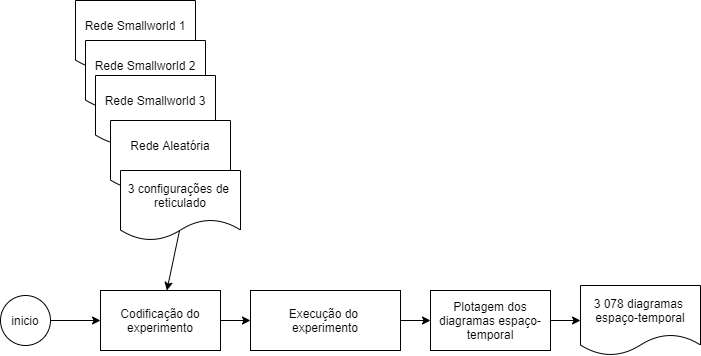

The diagram above was exported from draw.io. Its source (the exported page's mxGraphModel, read from the mxfile embedded in the PNG):
<mxGraphModel dx="828" dy="452" grid="1" gridSize="10" guides="1" tooltips="1" connect="1" arrows="1" fold="1" page="1" pageScale="1" pageWidth="827" pageHeight="1169" math="0" shadow="0">
  <root>
    <mxCell id="0" />
    <mxCell id="1" parent="0" />
    <mxCell id="jKQY0EsO1iVRAuUk30Kc-1" value="inicio" style="ellipse;whiteSpace=wrap;html=1;aspect=fixed;" parent="1" vertex="1">
      <mxGeometry x="110" y="315" width="50" height="50" as="geometry" />
    </mxCell>
    <mxCell id="jKQY0EsO1iVRAuUk30Kc-2" value="Codificação do experimento" style="rounded=0;whiteSpace=wrap;html=1;" parent="1" vertex="1">
      <mxGeometry x="210" y="310" width="120" height="60" as="geometry" />
    </mxCell>
    <mxCell id="jKQY0EsO1iVRAuUk30Kc-3" value="" style="endArrow=classic;html=1;exitX=1;exitY=0.5;exitDx=0;exitDy=0;entryX=0;entryY=0.5;entryDx=0;entryDy=0;" parent="1" source="jKQY0EsO1iVRAuUk30Kc-1" target="jKQY0EsO1iVRAuUk30Kc-2" edge="1">
      <mxGeometry width="50" height="50" relative="1" as="geometry">
        <mxPoint x="410" y="395" as="sourcePoint" />
        <mxPoint x="460" y="345" as="targetPoint" />
      </mxGeometry>
    </mxCell>
    <mxCell id="jKQY0EsO1iVRAuUk30Kc-4" value="Rede Smallworld 1" style="shape=document;whiteSpace=wrap;html=1;boundedLbl=1;" parent="1" vertex="1">
      <mxGeometry x="185" y="20" width="120" height="70" as="geometry" />
    </mxCell>
    <mxCell id="jKQY0EsO1iVRAuUk30Kc-5" value="Rede Smallworld 2" style="shape=document;whiteSpace=wrap;html=1;boundedLbl=1;" parent="1" vertex="1">
      <mxGeometry x="195" y="60" width="120" height="70" as="geometry" />
    </mxCell>
    <mxCell id="jKQY0EsO1iVRAuUk30Kc-6" value="Rede Smallworld 3" style="shape=document;whiteSpace=wrap;html=1;boundedLbl=1;" parent="1" vertex="1">
      <mxGeometry x="205" y="95" width="120" height="70" as="geometry" />
    </mxCell>
    <mxCell id="jKQY0EsO1iVRAuUk30Kc-7" value="Rede Aleatória" style="shape=document;whiteSpace=wrap;html=1;boundedLbl=1;" parent="1" vertex="1">
      <mxGeometry x="220" y="140" width="120" height="70" as="geometry" />
    </mxCell>
    <mxCell id="jKQY0EsO1iVRAuUk30Kc-9" value="" style="endArrow=classic;html=1;exitX=0.492;exitY=0.857;exitDx=0;exitDy=0;exitPerimeter=0;" parent="1" source="tockwwY0zi4PT4HQIr0K-1" target="jKQY0EsO1iVRAuUk30Kc-2" edge="1">
      <mxGeometry width="50" height="50" relative="1" as="geometry">
        <mxPoint x="290" y="270" as="sourcePoint" />
        <mxPoint x="435" y="210" as="targetPoint" />
      </mxGeometry>
    </mxCell>
    <mxCell id="jKQY0EsO1iVRAuUk30Kc-15" value="" style="edgeStyle=orthogonalEdgeStyle;rounded=0;orthogonalLoop=1;jettySize=auto;html=1;" parent="1" source="jKQY0EsO1iVRAuUk30Kc-10" target="jKQY0EsO1iVRAuUk30Kc-12" edge="1">
      <mxGeometry relative="1" as="geometry" />
    </mxCell>
    <mxCell id="jKQY0EsO1iVRAuUk30Kc-10" value="Execução do &lt;br&gt;experimento" style="rounded=0;whiteSpace=wrap;html=1;" parent="1" vertex="1">
      <mxGeometry x="360" y="310" width="150" height="60" as="geometry" />
    </mxCell>
    <mxCell id="jKQY0EsO1iVRAuUk30Kc-11" value="" style="endArrow=classic;html=1;exitX=1;exitY=0.5;exitDx=0;exitDy=0;" parent="1" source="jKQY0EsO1iVRAuUk30Kc-2" target="jKQY0EsO1iVRAuUk30Kc-10" edge="1">
      <mxGeometry width="50" height="50" relative="1" as="geometry">
        <mxPoint x="390" y="250" as="sourcePoint" />
        <mxPoint x="440" y="200" as="targetPoint" />
      </mxGeometry>
    </mxCell>
    <mxCell id="jKQY0EsO1iVRAuUk30Kc-12" value="Plotagem dos diagramas espaço-temporal" style="rounded=0;whiteSpace=wrap;html=1;" parent="1" vertex="1">
      <mxGeometry x="540" y="310" width="120" height="60" as="geometry" />
    </mxCell>
    <mxCell id="jKQY0EsO1iVRAuUk30Kc-16" value="3 078 diagramas&amp;nbsp;&lt;br&gt;espaço-temporal" style="shape=document;whiteSpace=wrap;html=1;boundedLbl=1;" parent="1" vertex="1">
      <mxGeometry x="690" y="305" width="120" height="70" as="geometry" />
    </mxCell>
    <mxCell id="jKQY0EsO1iVRAuUk30Kc-17" value="" style="endArrow=classic;html=1;exitX=1;exitY=0.5;exitDx=0;exitDy=0;entryX=0;entryY=0.5;entryDx=0;entryDy=0;" parent="1" source="jKQY0EsO1iVRAuUk30Kc-12" target="jKQY0EsO1iVRAuUk30Kc-16" edge="1">
      <mxGeometry width="50" height="50" relative="1" as="geometry">
        <mxPoint x="410" y="230" as="sourcePoint" />
        <mxPoint x="460" y="180" as="targetPoint" />
      </mxGeometry>
    </mxCell>
    <mxCell id="tockwwY0zi4PT4HQIr0K-1" value="3 configurações de&amp;nbsp;&lt;br&gt;reticulado" style="shape=document;whiteSpace=wrap;html=1;boundedLbl=1;" vertex="1" parent="1">
      <mxGeometry x="230" y="190" width="120" height="70" as="geometry" />
    </mxCell>
  </root>
</mxGraphModel>